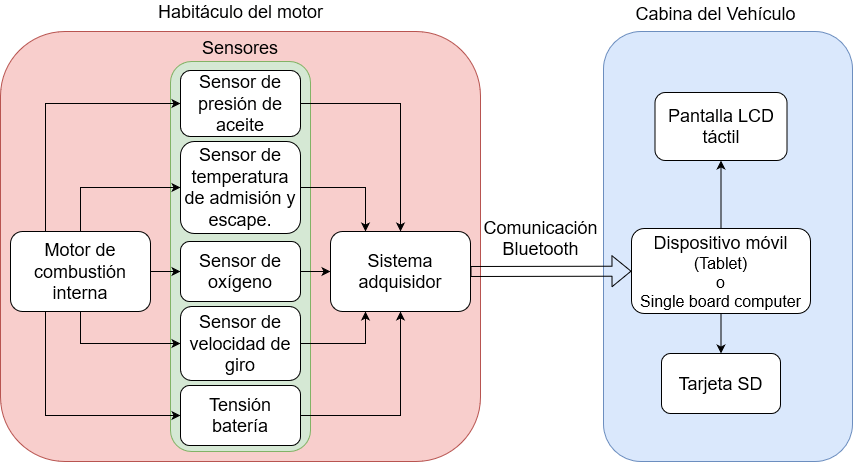

The diagram above was exported from draw.io. Its source (the exported page's mxGraphModel, read from the mxfile embedded in the PNG):
<mxGraphModel dx="1032" dy="752" grid="0" gridSize="10" guides="1" tooltips="1" connect="1" arrows="1" fold="1" page="1" pageScale="1" pageWidth="1169" pageHeight="827" math="0" shadow="0">
  <root>
    <mxCell id="0" />
    <mxCell id="1" parent="0" />
    <mxCell id="2" value="" style="rounded=1;whiteSpace=wrap;html=1;glass=0;labelBackgroundColor=none;fillColor=#dae8fc;strokeColor=#6c8ebf;" vertex="1" parent="1">
      <mxGeometry x="633" y="80" width="249" height="430" as="geometry" />
    </mxCell>
    <mxCell id="3" value="" style="rounded=1;whiteSpace=wrap;html=1;glass=0;labelBackgroundColor=none;fillColor=#f8cecc;strokeColor=#b85450;" vertex="1" parent="1">
      <mxGeometry x="30" y="80" width="480" height="430" as="geometry" />
    </mxCell>
    <mxCell id="4" value="" style="rounded=1;whiteSpace=wrap;html=1;fillColor=#d5e8d4;strokeColor=#82b366;glass=0;" vertex="1" parent="1">
      <mxGeometry x="200" y="110" width="140" height="390" as="geometry" />
    </mxCell>
    <mxCell id="5" style="edgeStyle=orthogonalEdgeStyle;rounded=0;orthogonalLoop=1;jettySize=auto;html=1;exitX=0.25;exitY=0;exitDx=0;exitDy=0;entryX=0;entryY=0.5;entryDx=0;entryDy=0;" edge="1" source="10" target="12" parent="1">
      <mxGeometry relative="1" as="geometry" />
    </mxCell>
    <mxCell id="6" style="edgeStyle=orthogonalEdgeStyle;rounded=0;orthogonalLoop=1;jettySize=auto;html=1;exitX=0.5;exitY=0;exitDx=0;exitDy=0;entryX=0;entryY=0.5;entryDx=0;entryDy=0;" edge="1" source="10" target="14" parent="1">
      <mxGeometry relative="1" as="geometry" />
    </mxCell>
    <mxCell id="7" style="edgeStyle=orthogonalEdgeStyle;rounded=0;orthogonalLoop=1;jettySize=auto;html=1;exitX=0.5;exitY=1;exitDx=0;exitDy=0;entryX=0;entryY=0.5;entryDx=0;entryDy=0;" edge="1" source="10" target="16" parent="1">
      <mxGeometry relative="1" as="geometry" />
    </mxCell>
    <mxCell id="8" style="edgeStyle=orthogonalEdgeStyle;rounded=0;orthogonalLoop=1;jettySize=auto;html=1;exitX=1;exitY=0.5;exitDx=0;exitDy=0;entryX=0;entryY=0.5;entryDx=0;entryDy=0;" edge="1" source="10" target="18" parent="1">
      <mxGeometry relative="1" as="geometry" />
    </mxCell>
    <mxCell id="9" style="edgeStyle=orthogonalEdgeStyle;rounded=0;orthogonalLoop=1;jettySize=auto;html=1;exitX=0.25;exitY=1;exitDx=0;exitDy=0;entryX=0;entryY=0.5;entryDx=0;entryDy=0;" edge="1" source="10" target="20" parent="1">
      <mxGeometry relative="1" as="geometry" />
    </mxCell>
    <mxCell id="10" value="&lt;font style=&quot;font-size: 18px&quot;&gt;Motor de combustión interna&lt;/font&gt;" style="rounded=1;whiteSpace=wrap;html=1;" vertex="1" parent="1">
      <mxGeometry x="40" y="280" width="140" height="80" as="geometry" />
    </mxCell>
    <mxCell id="11" style="edgeStyle=orthogonalEdgeStyle;rounded=0;orthogonalLoop=1;jettySize=auto;html=1;exitX=1;exitY=0.5;exitDx=0;exitDy=0;entryX=0.5;entryY=0;entryDx=0;entryDy=0;" edge="1" source="12" target="21" parent="1">
      <mxGeometry relative="1" as="geometry" />
    </mxCell>
    <mxCell id="12" value="&lt;font style=&quot;font-size: 18px&quot;&gt;Sensor de presión de aceite&lt;br&gt;&lt;/font&gt;" style="rounded=1;whiteSpace=wrap;html=1;" vertex="1" parent="1">
      <mxGeometry x="210" y="119" width="120" height="66" as="geometry" />
    </mxCell>
    <mxCell id="13" style="edgeStyle=orthogonalEdgeStyle;rounded=0;orthogonalLoop=1;jettySize=auto;html=1;exitX=1;exitY=0.5;exitDx=0;exitDy=0;entryX=0.25;entryY=0;entryDx=0;entryDy=0;" edge="1" source="14" target="21" parent="1">
      <mxGeometry relative="1" as="geometry" />
    </mxCell>
    <mxCell id="14" value="&lt;p style=&quot;font-size: 18px&quot;&gt;&lt;font style=&quot;font-size: 18px&quot;&gt;Sensor de temperatura de admisión y escape.&lt;/font&gt;&lt;/p&gt;" style="rounded=1;whiteSpace=wrap;html=1;" vertex="1" parent="1">
      <mxGeometry x="210" y="190" width="120" height="92" as="geometry" />
    </mxCell>
    <mxCell id="15" style="edgeStyle=orthogonalEdgeStyle;rounded=0;orthogonalLoop=1;jettySize=auto;html=1;exitX=1;exitY=0.5;exitDx=0;exitDy=0;entryX=0.25;entryY=1;entryDx=0;entryDy=0;" edge="1" source="16" target="21" parent="1">
      <mxGeometry relative="1" as="geometry" />
    </mxCell>
    <mxCell id="16" value="&lt;font style=&quot;font-size: 18px&quot;&gt;Sensor de velocidad de giro&lt;/font&gt;" style="rounded=1;whiteSpace=wrap;html=1;" vertex="1" parent="1">
      <mxGeometry x="210" y="355" width="120" height="74" as="geometry" />
    </mxCell>
    <mxCell id="17" style="edgeStyle=orthogonalEdgeStyle;rounded=0;orthogonalLoop=1;jettySize=auto;html=1;exitX=1;exitY=0.5;exitDx=0;exitDy=0;entryX=0;entryY=0.5;entryDx=0;entryDy=0;" edge="1" source="18" target="21" parent="1">
      <mxGeometry relative="1" as="geometry" />
    </mxCell>
    <mxCell id="18" value="&lt;font style=&quot;font-size: 18px&quot;&gt;Sensor de oxígeno&lt;/font&gt;" style="rounded=1;whiteSpace=wrap;html=1;" vertex="1" parent="1">
      <mxGeometry x="210" y="290" width="120" height="60" as="geometry" />
    </mxCell>
    <mxCell id="19" style="edgeStyle=orthogonalEdgeStyle;rounded=0;orthogonalLoop=1;jettySize=auto;html=1;exitX=1;exitY=0.5;exitDx=0;exitDy=0;entryX=0.5;entryY=1;entryDx=0;entryDy=0;" edge="1" source="20" target="21" parent="1">
      <mxGeometry relative="1" as="geometry" />
    </mxCell>
    <mxCell id="20" value="Tensión batería" style="rounded=1;whiteSpace=wrap;html=1;fontSize=18;" vertex="1" parent="1">
      <mxGeometry x="210" y="434" width="120" height="60" as="geometry" />
    </mxCell>
    <mxCell id="21" value="&lt;font style=&quot;font-size: 18px&quot;&gt;Sistema adquisidor&lt;/font&gt;" style="rounded=1;whiteSpace=wrap;html=1;" vertex="1" parent="1">
      <mxGeometry x="360" y="280" width="140" height="80" as="geometry" />
    </mxCell>
    <mxCell id="22" style="edgeStyle=orthogonalEdgeStyle;rounded=0;orthogonalLoop=1;jettySize=auto;html=1;exitX=0.5;exitY=0;exitDx=0;exitDy=0;entryX=0.5;entryY=1;entryDx=0;entryDy=0;" edge="1" source="24" target="27" parent="1">
      <mxGeometry relative="1" as="geometry" />
    </mxCell>
    <mxCell id="23" style="edgeStyle=orthogonalEdgeStyle;rounded=0;orthogonalLoop=1;jettySize=auto;html=1;exitX=0.5;exitY=1;exitDx=0;exitDy=0;entryX=0.5;entryY=0;entryDx=0;entryDy=0;" edge="1" source="24" target="28" parent="1">
      <mxGeometry relative="1" as="geometry" />
    </mxCell>
    <mxCell id="24" value="&lt;div&gt;&lt;font style=&quot;font-size: 18px&quot;&gt;Dispositivo móvil&lt;/font&gt;&lt;/div&gt;&lt;div&gt;&lt;font size=&quot;3&quot;&gt;(Tablet)&lt;/font&gt;&lt;/div&gt;&lt;div&gt;&lt;font size=&quot;3&quot;&gt;o &lt;br&gt;&lt;/font&gt;&lt;/div&gt;&lt;div&gt;&lt;font size=&quot;3&quot;&gt;Single board computer&lt;br&gt;&lt;/font&gt;&lt;/div&gt;" style="rounded=1;whiteSpace=wrap;html=1;" vertex="1" parent="1">
      <mxGeometry x="661" y="277" width="179" height="85" as="geometry" />
    </mxCell>
    <mxCell id="25" value="&lt;font style=&quot;font-size: 18px&quot;&gt;Sensores&lt;/font&gt;" style="text;html=1;strokeColor=none;fillColor=none;align=center;verticalAlign=middle;whiteSpace=wrap;rounded=0;glass=0;" vertex="1" parent="1">
      <mxGeometry x="220" y="86" width="100" height="20" as="geometry" />
    </mxCell>
    <mxCell id="26" value="&lt;font style=&quot;font-size: 18px&quot;&gt;Habitáculo del motor&lt;/font&gt;" style="text;html=1;strokeColor=none;fillColor=none;align=center;verticalAlign=middle;whiteSpace=wrap;rounded=0;glass=0;labelBackgroundColor=none;" vertex="1" parent="1">
      <mxGeometry x="173.5" y="50" width="193" height="20" as="geometry" />
    </mxCell>
    <mxCell id="27" value="&lt;font style=&quot;font-size: 18px&quot;&gt;Pantalla LCD táctil&lt;/font&gt;" style="rounded=1;whiteSpace=wrap;html=1;glass=0;labelBackgroundColor=none;" vertex="1" parent="1">
      <mxGeometry x="684.5" y="141" width="132" height="68" as="geometry" />
    </mxCell>
    <mxCell id="28" value="&lt;font style=&quot;font-size: 18px&quot;&gt;Tarjeta SD&lt;/font&gt;" style="rounded=1;whiteSpace=wrap;html=1;glass=0;labelBackgroundColor=none;" vertex="1" parent="1">
      <mxGeometry x="691" y="402" width="119" height="60" as="geometry" />
    </mxCell>
    <mxCell id="29" value="&lt;font style=&quot;font-size: 18px&quot;&gt;Cabina del Vehículo&lt;/font&gt;" style="text;html=1;strokeColor=none;fillColor=none;align=center;verticalAlign=middle;whiteSpace=wrap;rounded=0;glass=0;labelBackgroundColor=none;" vertex="1" parent="1">
      <mxGeometry x="661" y="52" width="169" height="20" as="geometry" />
    </mxCell>
    <mxCell id="30" value="" style="shape=flexArrow;endArrow=classic;html=1;exitX=1;exitY=0.5;exitDx=0;exitDy=0;" edge="1" source="21" target="24" parent="1">
      <mxGeometry width="50" height="50" relative="1" as="geometry">
        <mxPoint x="620" y="440" as="sourcePoint" />
        <mxPoint x="670" y="390" as="targetPoint" />
      </mxGeometry>
    </mxCell>
    <mxCell id="31" value="&lt;div style=&quot;font-size: 18px;&quot;&gt;Comunicación&lt;/div&gt;&lt;div style=&quot;font-size: 18px;&quot;&gt;Bluetooth&lt;/div&gt;" style="text;html=1;strokeColor=none;fillColor=none;align=center;verticalAlign=middle;whiteSpace=wrap;rounded=0;glass=0;labelBackgroundColor=none;fontSize=18;" vertex="1" parent="1">
      <mxGeometry x="515" y="268" width="111" height="38" as="geometry" />
    </mxCell>
  </root>
</mxGraphModel>